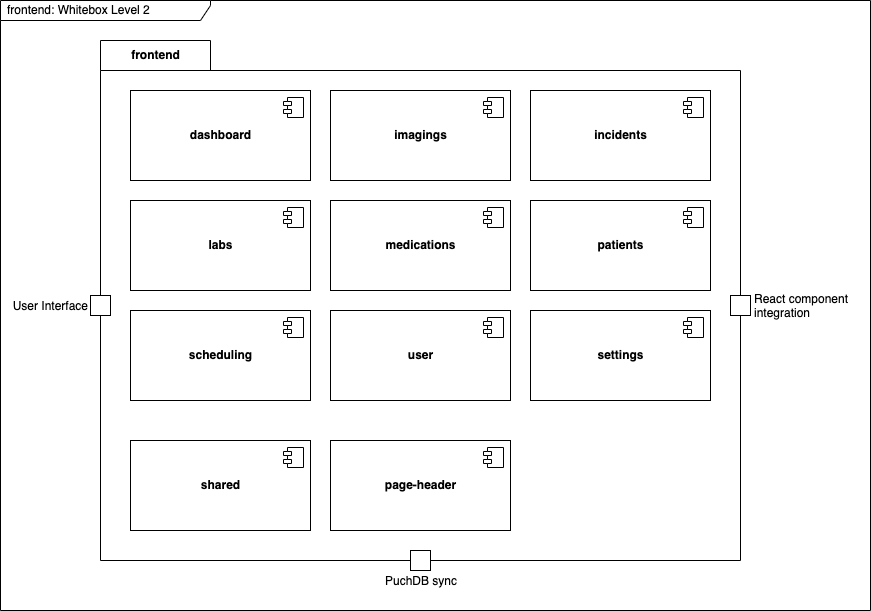

The diagram above was exported from draw.io. Its source (the exported page's mxGraphModel, read from the mxfile embedded in the PNG):
<mxGraphModel dx="1019" dy="876" grid="1" gridSize="10" guides="1" tooltips="1" connect="1" arrows="1" fold="1" page="1" pageScale="1" pageWidth="1169" pageHeight="827" math="0" shadow="0">
  <root>
    <mxCell id="0" />
    <mxCell id="1" parent="0" />
    <mxCell id="kcxpqWXsy66k484sGu5z-1" value="frontend: Whitebox Level 2" style="shape=umlFrame;whiteSpace=wrap;html=1;width=210;height=20;boundedLbl=1;verticalAlign=middle;align=left;spacingLeft=5;" parent="1" vertex="1">
      <mxGeometry x="10" y="10" width="870" height="610" as="geometry" />
    </mxCell>
    <mxCell id="kcxpqWXsy66k484sGu5z-2" value="frontend" style="shape=folder;fontStyle=1;tabWidth=110;tabHeight=30;tabPosition=left;html=1;boundedLbl=1;labelInHeader=1;container=1;collapsible=0;recursiveResize=0;fillColor=none;" parent="1" vertex="1">
      <mxGeometry x="110" y="50" width="640" height="520" as="geometry" />
    </mxCell>
    <mxCell id="kcxpqWXsy66k484sGu5z-5" value="&lt;b&gt;patients&lt;/b&gt;" style="html=1;dropTarget=0;" parent="kcxpqWXsy66k484sGu5z-2" vertex="1">
      <mxGeometry x="430" y="160" width="180" height="90" as="geometry" />
    </mxCell>
    <mxCell id="kcxpqWXsy66k484sGu5z-6" value="" style="shape=module;jettyWidth=8;jettyHeight=4;" parent="kcxpqWXsy66k484sGu5z-5" vertex="1">
      <mxGeometry x="1" width="20" height="20" relative="1" as="geometry">
        <mxPoint x="-27" y="7" as="offset" />
      </mxGeometry>
    </mxCell>
    <mxCell id="Xm3fzGGy1TlV3sUl8xcM-2" value="User Interface" style="fontStyle=0;labelPosition=left;verticalLabelPosition=middle;align=right;verticalAlign=middle;spacingLeft=2;" parent="kcxpqWXsy66k484sGu5z-2" vertex="1">
      <mxGeometry x="-10" y="255" width="20" height="20" as="geometry" />
    </mxCell>
    <mxCell id="epk-ye3dXtt1BfTX6lhY-1" value="&lt;b&gt;dashboard&lt;/b&gt;" style="html=1;dropTarget=0;" vertex="1" parent="kcxpqWXsy66k484sGu5z-2">
      <mxGeometry x="30" y="50" width="180" height="90" as="geometry" />
    </mxCell>
    <mxCell id="epk-ye3dXtt1BfTX6lhY-2" value="" style="shape=module;jettyWidth=8;jettyHeight=4;" vertex="1" parent="epk-ye3dXtt1BfTX6lhY-1">
      <mxGeometry x="1" width="20" height="20" relative="1" as="geometry">
        <mxPoint x="-27" y="7" as="offset" />
      </mxGeometry>
    </mxCell>
    <mxCell id="epk-ye3dXtt1BfTX6lhY-3" value="&lt;b&gt;imagings&lt;/b&gt;" style="html=1;dropTarget=0;" vertex="1" parent="kcxpqWXsy66k484sGu5z-2">
      <mxGeometry x="230" y="50" width="180" height="90" as="geometry" />
    </mxCell>
    <mxCell id="epk-ye3dXtt1BfTX6lhY-4" value="" style="shape=module;jettyWidth=8;jettyHeight=4;" vertex="1" parent="epk-ye3dXtt1BfTX6lhY-3">
      <mxGeometry x="1" width="20" height="20" relative="1" as="geometry">
        <mxPoint x="-27" y="7" as="offset" />
      </mxGeometry>
    </mxCell>
    <mxCell id="epk-ye3dXtt1BfTX6lhY-5" value="&lt;b&gt;incidents&lt;/b&gt;" style="html=1;dropTarget=0;" vertex="1" parent="kcxpqWXsy66k484sGu5z-2">
      <mxGeometry x="430" y="50" width="180" height="90" as="geometry" />
    </mxCell>
    <mxCell id="epk-ye3dXtt1BfTX6lhY-6" value="" style="shape=module;jettyWidth=8;jettyHeight=4;" vertex="1" parent="epk-ye3dXtt1BfTX6lhY-5">
      <mxGeometry x="1" width="20" height="20" relative="1" as="geometry">
        <mxPoint x="-27" y="7" as="offset" />
      </mxGeometry>
    </mxCell>
    <mxCell id="epk-ye3dXtt1BfTX6lhY-7" value="&lt;b&gt;labs&lt;/b&gt;" style="html=1;dropTarget=0;" vertex="1" parent="kcxpqWXsy66k484sGu5z-2">
      <mxGeometry x="30" y="160" width="180" height="90" as="geometry" />
    </mxCell>
    <mxCell id="epk-ye3dXtt1BfTX6lhY-8" value="" style="shape=module;jettyWidth=8;jettyHeight=4;" vertex="1" parent="epk-ye3dXtt1BfTX6lhY-7">
      <mxGeometry x="1" width="20" height="20" relative="1" as="geometry">
        <mxPoint x="-27" y="7" as="offset" />
      </mxGeometry>
    </mxCell>
    <mxCell id="epk-ye3dXtt1BfTX6lhY-9" value="&lt;b&gt;medications&lt;/b&gt;" style="html=1;dropTarget=0;" vertex="1" parent="kcxpqWXsy66k484sGu5z-2">
      <mxGeometry x="230" y="160" width="180" height="90" as="geometry" />
    </mxCell>
    <mxCell id="epk-ye3dXtt1BfTX6lhY-10" value="" style="shape=module;jettyWidth=8;jettyHeight=4;" vertex="1" parent="epk-ye3dXtt1BfTX6lhY-9">
      <mxGeometry x="1" width="20" height="20" relative="1" as="geometry">
        <mxPoint x="-27" y="7" as="offset" />
      </mxGeometry>
    </mxCell>
    <mxCell id="epk-ye3dXtt1BfTX6lhY-13" value="&lt;b&gt;scheduling&lt;/b&gt;" style="html=1;dropTarget=0;" vertex="1" parent="kcxpqWXsy66k484sGu5z-2">
      <mxGeometry x="30" y="270" width="180" height="90" as="geometry" />
    </mxCell>
    <mxCell id="epk-ye3dXtt1BfTX6lhY-14" value="" style="shape=module;jettyWidth=8;jettyHeight=4;" vertex="1" parent="epk-ye3dXtt1BfTX6lhY-13">
      <mxGeometry x="1" width="20" height="20" relative="1" as="geometry">
        <mxPoint x="-27" y="7" as="offset" />
      </mxGeometry>
    </mxCell>
    <mxCell id="epk-ye3dXtt1BfTX6lhY-17" value="&lt;b&gt;user&lt;/b&gt;" style="html=1;dropTarget=0;" vertex="1" parent="kcxpqWXsy66k484sGu5z-2">
      <mxGeometry x="230" y="270" width="180" height="90" as="geometry" />
    </mxCell>
    <mxCell id="epk-ye3dXtt1BfTX6lhY-18" value="" style="shape=module;jettyWidth=8;jettyHeight=4;" vertex="1" parent="epk-ye3dXtt1BfTX6lhY-17">
      <mxGeometry x="1" width="20" height="20" relative="1" as="geometry">
        <mxPoint x="-27" y="7" as="offset" />
      </mxGeometry>
    </mxCell>
    <mxCell id="epk-ye3dXtt1BfTX6lhY-15" value="&lt;b&gt;settings&lt;/b&gt;" style="html=1;dropTarget=0;" vertex="1" parent="kcxpqWXsy66k484sGu5z-2">
      <mxGeometry x="430" y="270" width="180" height="90" as="geometry" />
    </mxCell>
    <mxCell id="epk-ye3dXtt1BfTX6lhY-16" value="" style="shape=module;jettyWidth=8;jettyHeight=4;" vertex="1" parent="epk-ye3dXtt1BfTX6lhY-15">
      <mxGeometry x="1" width="20" height="20" relative="1" as="geometry">
        <mxPoint x="-27" y="7" as="offset" />
      </mxGeometry>
    </mxCell>
    <mxCell id="kcxpqWXsy66k484sGu5z-3" value="&lt;b&gt;shared&lt;/b&gt;" style="html=1;dropTarget=0;" parent="kcxpqWXsy66k484sGu5z-2" vertex="1">
      <mxGeometry x="30" y="400" width="180" height="90" as="geometry" />
    </mxCell>
    <mxCell id="kcxpqWXsy66k484sGu5z-4" value="" style="shape=module;jettyWidth=8;jettyHeight=4;" parent="kcxpqWXsy66k484sGu5z-3" vertex="1">
      <mxGeometry x="1" width="20" height="20" relative="1" as="geometry">
        <mxPoint x="-27" y="7" as="offset" />
      </mxGeometry>
    </mxCell>
    <mxCell id="epk-ye3dXtt1BfTX6lhY-11" value="&lt;b&gt;page-header&lt;/b&gt;" style="html=1;dropTarget=0;" vertex="1" parent="kcxpqWXsy66k484sGu5z-2">
      <mxGeometry x="230" y="400" width="180" height="90" as="geometry" />
    </mxCell>
    <mxCell id="epk-ye3dXtt1BfTX6lhY-12" value="" style="shape=module;jettyWidth=8;jettyHeight=4;" vertex="1" parent="epk-ye3dXtt1BfTX6lhY-11">
      <mxGeometry x="1" width="20" height="20" relative="1" as="geometry">
        <mxPoint x="-27" y="7" as="offset" />
      </mxGeometry>
    </mxCell>
    <mxCell id="epk-ye3dXtt1BfTX6lhY-19" value="PuchDB sync" style="fontStyle=0;labelPosition=center;verticalLabelPosition=bottom;align=center;verticalAlign=middle;spacingLeft=2;" vertex="1" parent="kcxpqWXsy66k484sGu5z-2">
      <mxGeometry x="310" y="510" width="20" height="20" as="geometry" />
    </mxCell>
    <mxCell id="epk-ye3dXtt1BfTX6lhY-20" value="React component&#10;integration" style="fontStyle=0;labelPosition=right;verticalLabelPosition=middle;align=left;verticalAlign=middle;spacingLeft=2;" vertex="1" parent="1">
      <mxGeometry x="740" y="305" width="20" height="20" as="geometry" />
    </mxCell>
  </root>
</mxGraphModel>